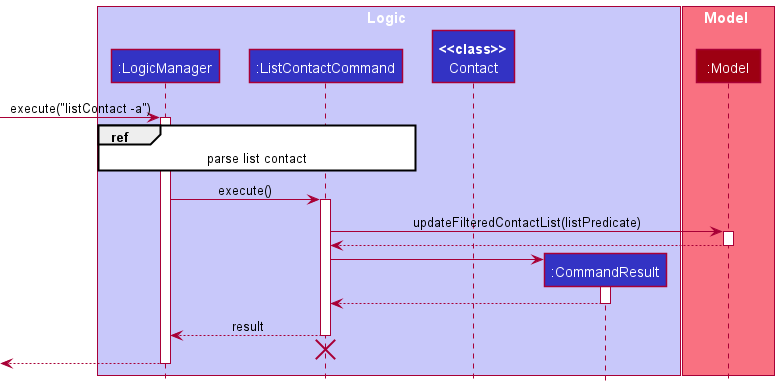

The diagram above was rendered by PlantUML. Its source (embedded in the PNG):
@startuml
!include ../style.puml

box Logic LOGIC_COLOR_T1
participant ":LogicManager" as LogicManager LOGIC_COLOR
participant ":ListContactCommand" as ListContactCommand LOGIC_COLOR
participant "**<<class>>**\nContact" as Contact LOGIC_COLOR
participant ":CommandResult" as CommandResult LOGIC_COLOR
end box

box Model MODEL_COLOR_T1
participant ":Model" as Model MODEL_COLOR
end box

[-> LogicManager : execute("listContact -a")
activate LogicManager

ref over LogicManager, ListContactCommand : parse list contact

LogicManager -> ListContactCommand : execute()

activate ListContactCommand

ListContactCommand -> Model : updateFilteredContactList(listPredicate)
activate Model
Model --> ListContactCommand
deactivate Model

create CommandResult
ListContactCommand -> CommandResult
activate CommandResult

CommandResult --> ListContactCommand
deactivate CommandResult

ListContactCommand --> LogicManager : result
deactivate ListContactCommand

ListContactCommand -[hidden]-> LogicManager
destroy ListContactCommand

[<--LogicManager
deactivate LogicManager
@enduml